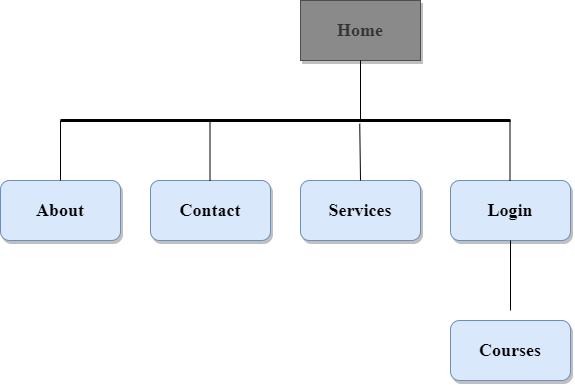

The diagram above was exported from draw.io. Its source (the exported page's mxGraphModel, read from the mxfile embedded in the PNG):
<mxGraphModel dx="3400" dy="1820" grid="1" gridSize="10" guides="1" tooltips="1" connect="1" arrows="1" fold="1" page="1" pageScale="1" pageWidth="827" pageHeight="1169" math="0" shadow="0">
  <root>
    <mxCell id="0" />
    <mxCell id="1" parent="0" />
    <mxCell id="vFuOSHorHf1juuTPrdmg-1" value="&lt;h2&gt;&lt;font face=&quot;Times New Roman&quot;&gt;Home&lt;/font&gt;&lt;/h2&gt;" style="rounded=0;whiteSpace=wrap;html=1;fillColor=#8A8A8A;strokeColor=#4D4D4D;fontColor=#333333;shadow=1;" vertex="1" parent="1">
      <mxGeometry x="990" y="180" width="120" height="60" as="geometry" />
    </mxCell>
    <mxCell id="vFuOSHorHf1juuTPrdmg-2" value="&lt;h2&gt;About&lt;/h2&gt;" style="rounded=1;whiteSpace=wrap;html=1;fontFamily=Times New Roman;fillColor=#dae8fc;strokeColor=#6c8ebf;shadow=1;" vertex="1" parent="1">
      <mxGeometry x="690" y="360" width="120" height="60" as="geometry" />
    </mxCell>
    <mxCell id="vFuOSHorHf1juuTPrdmg-3" value="&lt;h2&gt;Contact&lt;/h2&gt;" style="rounded=1;whiteSpace=wrap;html=1;fontFamily=Times New Roman;fillColor=#dae8fc;strokeColor=#6c8ebf;shadow=1;" vertex="1" parent="1">
      <mxGeometry x="840" y="360" width="120" height="60" as="geometry" />
    </mxCell>
    <mxCell id="vFuOSHorHf1juuTPrdmg-4" value="&lt;h2&gt;Login&lt;/h2&gt;" style="rounded=1;whiteSpace=wrap;html=1;fontFamily=Times New Roman;fillColor=#dae8fc;strokeColor=#6c8ebf;shadow=1;" vertex="1" parent="1">
      <mxGeometry x="1140" y="360" width="120" height="60" as="geometry" />
    </mxCell>
    <mxCell id="vFuOSHorHf1juuTPrdmg-5" value="" style="endArrow=none;html=1;rounded=0;fontFamily=Times New Roman;entryX=0.5;entryY=1;entryDx=0;entryDy=0;" edge="1" parent="1" target="vFuOSHorHf1juuTPrdmg-1">
      <mxGeometry width="50" height="50" relative="1" as="geometry">
        <mxPoint x="1050.0000000000005" y="300" as="sourcePoint" />
        <mxPoint x="870" y="280" as="targetPoint" />
      </mxGeometry>
    </mxCell>
    <mxCell id="vFuOSHorHf1juuTPrdmg-6" value="" style="endArrow=none;html=1;rounded=0;fontFamily=Times New Roman;exitX=0.5;exitY=0;exitDx=0;exitDy=0;" edge="1" parent="1" source="vFuOSHorHf1juuTPrdmg-2">
      <mxGeometry width="50" height="50" relative="1" as="geometry">
        <mxPoint x="725" y="350" as="sourcePoint" />
        <mxPoint x="750.0000000000005" y="300" as="targetPoint" />
      </mxGeometry>
    </mxCell>
    <mxCell id="vFuOSHorHf1juuTPrdmg-7" value="" style="endArrow=none;html=1;rounded=0;fontFamily=Times New Roman;exitX=0.5;exitY=0;exitDx=0;exitDy=0;" edge="1" parent="1">
      <mxGeometry width="50" height="50" relative="1" as="geometry">
        <mxPoint x="899.5" y="360" as="sourcePoint" />
        <mxPoint x="899.5" y="300" as="targetPoint" />
      </mxGeometry>
    </mxCell>
    <mxCell id="vFuOSHorHf1juuTPrdmg-8" value="" style="endArrow=none;html=1;rounded=0;fontFamily=Times New Roman;exitX=0.5;exitY=0;exitDx=0;exitDy=0;" edge="1" parent="1">
      <mxGeometry width="50" height="50" relative="1" as="geometry">
        <mxPoint x="1199.5" y="360" as="sourcePoint" />
        <mxPoint x="1199.5" y="300" as="targetPoint" />
      </mxGeometry>
    </mxCell>
    <mxCell id="vFuOSHorHf1juuTPrdmg-9" value="" style="verticalLabelPosition=bottom;shadow=0;dashed=0;align=center;html=1;verticalAlign=top;strokeWidth=3;shape=mxgraph.mockup.markup.line;strokeColor=#000000;" vertex="1" parent="1">
      <mxGeometry x="750" y="290" width="450" height="20" as="geometry" />
    </mxCell>
    <mxCell id="vFuOSHorHf1juuTPrdmg-10" value="&lt;h2&gt;Courses&lt;/h2&gt;" style="rounded=1;whiteSpace=wrap;html=1;fontFamily=Times New Roman;fillColor=#dae8fc;strokeColor=#6c8ebf;shadow=1;" vertex="1" parent="1">
      <mxGeometry x="1140" y="500" width="120" height="60" as="geometry" />
    </mxCell>
    <mxCell id="vFuOSHorHf1juuTPrdmg-11" value="" style="endArrow=none;html=1;rounded=0;entryX=0.5;entryY=1;entryDx=0;entryDy=0;" edge="1" parent="1" target="vFuOSHorHf1juuTPrdmg-4">
      <mxGeometry width="50" height="50" relative="1" as="geometry">
        <mxPoint x="1200.0000000000005" y="490" as="sourcePoint" />
        <mxPoint x="980" y="390" as="targetPoint" />
      </mxGeometry>
    </mxCell>
    <mxCell id="vFuOSHorHf1juuTPrdmg-12" value="&lt;h2&gt;Services&lt;/h2&gt;" style="rounded=1;whiteSpace=wrap;html=1;fontFamily=Times New Roman;fillColor=#dae8fc;strokeColor=#6c8ebf;shadow=1;" vertex="1" parent="1">
      <mxGeometry x="990" y="360" width="120" height="60" as="geometry" />
    </mxCell>
    <mxCell id="vFuOSHorHf1juuTPrdmg-13" value="" style="endArrow=none;html=1;rounded=0;entryX=0.665;entryY=0.659;entryDx=0;entryDy=0;entryPerimeter=0;exitX=0.5;exitY=0;exitDx=0;exitDy=0;" edge="1" parent="1" source="vFuOSHorHf1juuTPrdmg-12" target="vFuOSHorHf1juuTPrdmg-9">
      <mxGeometry width="50" height="50" relative="1" as="geometry">
        <mxPoint x="930" y="420" as="sourcePoint" />
        <mxPoint x="980" y="370" as="targetPoint" />
      </mxGeometry>
    </mxCell>
  </root>
</mxGraphModel>